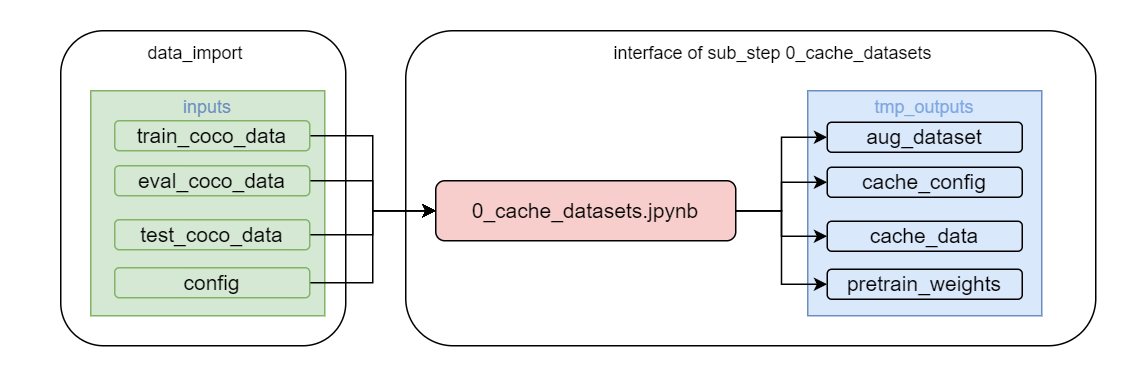

The diagram above was exported from draw.io. Its source (the exported page's mxGraphModel, read from the mxfile embedded in the PNG):
<mxGraphModel dx="2261" dy="844" grid="1" gridSize="10" guides="1" tooltips="1" connect="1" arrows="1" fold="1" page="1" pageScale="1" pageWidth="827" pageHeight="1169" math="0" shadow="0">
  <root>
    <mxCell id="0" />
    <mxCell id="1" parent="0" />
    <mxCell id="6j8LQf3S65nzEfAfpp4a-37" value="" style="rounded=1;whiteSpace=wrap;html=1;strokeColor=none;" parent="1" vertex="1">
      <mxGeometry x="-280" y="110" width="760" height="250" as="geometry" />
    </mxCell>
    <mxCell id="1oPznNRnslaS8ULLVM0Y-33" value="" style="rounded=1;whiteSpace=wrap;html=1;" parent="1" vertex="1">
      <mxGeometry x="-240" y="130" width="190" height="210" as="geometry" />
    </mxCell>
    <mxCell id="6j8LQf3S65nzEfAfpp4a-13" value="" style="rounded=1;whiteSpace=wrap;html=1;" parent="1" vertex="1">
      <mxGeometry x="-10" y="130" width="460" height="210" as="geometry" />
    </mxCell>
    <mxCell id="6j8LQf3S65nzEfAfpp4a-14" value="interface of sub_step&amp;nbsp;0_cache_datasets" style="text;html=1;strokeColor=none;fillColor=none;align=center;verticalAlign=middle;whiteSpace=wrap;rounded=0;" parent="1" vertex="1">
      <mxGeometry x="120" y="130" width="230" height="30" as="geometry" />
    </mxCell>
    <mxCell id="6j8LQf3S65nzEfAfpp4a-31" value="&lt;font style=&quot;font-size: 14px;&quot;&gt;0_cache_datasets.jpynb&lt;/font&gt;" style="rounded=1;whiteSpace=wrap;html=1;fillColor=#f8cecc;strokeColor=#000000;strokeWidth=1;" parent="1" vertex="1">
      <mxGeometry x="10" y="230" width="200" height="40" as="geometry" />
    </mxCell>
    <mxCell id="6j8LQf3S65nzEfAfpp4a-32" value="&lt;font style=&quot;font-size: 12px;&quot;&gt;&lt;font color=&quot;#7ea6e0&quot;&gt;&lt;font style=&quot;font-size: 12px;&quot;&gt;tmp_outputs&lt;/font&gt;&lt;br&gt;&lt;br&gt;&lt;br&gt;&lt;br&gt;&lt;br&gt;&lt;br&gt;&lt;br&gt;&lt;br&gt;&lt;br&gt;&lt;/font&gt;&lt;br&gt;&lt;/font&gt;" style="rounded=0;whiteSpace=wrap;html=1;fillColor=#dae8fc;strokeColor=#6c8ebf;" parent="1" vertex="1">
      <mxGeometry x="258" y="170" width="156" height="150" as="geometry" />
    </mxCell>
    <mxCell id="1oPznNRnslaS8ULLVM0Y-1" value="&lt;font style=&quot;font-size: 12px;&quot;&gt;&lt;font color=&quot;#6c8ebf&quot;&gt;&lt;font style=&quot;font-size: 12px;&quot;&gt;inputs&lt;/font&gt;&lt;br&gt;&lt;br&gt;&lt;br&gt;&lt;br&gt;&lt;br&gt;&lt;br&gt;&lt;br&gt;&lt;br&gt;&lt;br&gt;&lt;/font&gt;&lt;br&gt;&lt;/font&gt;" style="rounded=0;whiteSpace=wrap;html=1;fillColor=#d5e8d4;strokeColor=#82b366;" parent="1" vertex="1">
      <mxGeometry x="-220" y="170" width="156" height="150" as="geometry" />
    </mxCell>
    <mxCell id="1oPznNRnslaS8ULLVM0Y-6" style="edgeStyle=orthogonalEdgeStyle;rounded=0;orthogonalLoop=1;jettySize=auto;html=1;entryX=0;entryY=0.5;entryDx=0;entryDy=0;" parent="1" source="1oPznNRnslaS8ULLVM0Y-2" target="6j8LQf3S65nzEfAfpp4a-31" edge="1">
      <mxGeometry relative="1" as="geometry" />
    </mxCell>
    <mxCell id="1oPznNRnslaS8ULLVM0Y-2" value="&lt;font style=&quot;font-size: 14px;&quot;&gt;train_coco_data&lt;/font&gt;" style="rounded=1;whiteSpace=wrap;html=1;fillColor=#d5e8d4;strokeColor=#82b366;strokeWidth=1;" parent="1" vertex="1">
      <mxGeometry x="-204" y="190" width="130" height="20" as="geometry" />
    </mxCell>
    <mxCell id="1oPznNRnslaS8ULLVM0Y-10" style="edgeStyle=orthogonalEdgeStyle;rounded=0;orthogonalLoop=1;jettySize=auto;html=1;entryX=0;entryY=0.5;entryDx=0;entryDy=0;" parent="1" source="1oPznNRnslaS8ULLVM0Y-3" target="6j8LQf3S65nzEfAfpp4a-31" edge="1">
      <mxGeometry relative="1" as="geometry" />
    </mxCell>
    <mxCell id="1oPznNRnslaS8ULLVM0Y-3" value="&lt;font style=&quot;font-size: 14px;&quot;&gt;config&lt;/font&gt;" style="rounded=1;whiteSpace=wrap;html=1;fillColor=#d5e8d4;strokeColor=#82b366;strokeWidth=1;" parent="1" vertex="1">
      <mxGeometry x="-204" y="288" width="130" height="20" as="geometry" />
    </mxCell>
    <mxCell id="1oPznNRnslaS8ULLVM0Y-7" style="edgeStyle=orthogonalEdgeStyle;rounded=0;orthogonalLoop=1;jettySize=auto;html=1;entryX=0;entryY=0.5;entryDx=0;entryDy=0;" parent="1" source="1oPznNRnslaS8ULLVM0Y-4" target="6j8LQf3S65nzEfAfpp4a-31" edge="1">
      <mxGeometry relative="1" as="geometry" />
    </mxCell>
    <mxCell id="1oPznNRnslaS8ULLVM0Y-4" value="&lt;font style=&quot;font-size: 14px;&quot;&gt;eval_coco_data&lt;/font&gt;" style="rounded=1;whiteSpace=wrap;html=1;fillColor=#d5e8d4;strokeColor=#82b366;strokeWidth=1;" parent="1" vertex="1">
      <mxGeometry x="-204" y="220" width="130" height="20" as="geometry" />
    </mxCell>
    <mxCell id="1oPznNRnslaS8ULLVM0Y-9" value="" style="edgeStyle=orthogonalEdgeStyle;rounded=0;orthogonalLoop=1;jettySize=auto;html=1;entryX=0;entryY=0.5;entryDx=0;entryDy=0;" parent="1" source="1oPznNRnslaS8ULLVM0Y-5" target="6j8LQf3S65nzEfAfpp4a-31" edge="1">
      <mxGeometry relative="1" as="geometry" />
    </mxCell>
    <mxCell id="1oPznNRnslaS8ULLVM0Y-5" value="&lt;font style=&quot;font-size: 14px;&quot;&gt;test_coco_data&lt;/font&gt;" style="rounded=1;whiteSpace=wrap;html=1;fillColor=#d5e8d4;strokeColor=#82b366;strokeWidth=1;" parent="1" vertex="1">
      <mxGeometry x="-204" y="256" width="130" height="20" as="geometry" />
    </mxCell>
    <mxCell id="1oPznNRnslaS8ULLVM0Y-11" value="&lt;font style=&quot;font-size: 14px;&quot;&gt;aug_dataset&lt;/font&gt;" style="rounded=1;whiteSpace=wrap;html=1;fillColor=#dae8fc;strokeColor=#000000;strokeWidth=1;" parent="1" vertex="1">
      <mxGeometry x="271" y="191" width="130" height="20" as="geometry" />
    </mxCell>
    <mxCell id="1oPznNRnslaS8ULLVM0Y-12" value="&lt;font style=&quot;font-size: 14px;&quot;&gt;pretrain_weights&lt;/font&gt;" style="rounded=1;whiteSpace=wrap;html=1;fillColor=#dae8fc;strokeColor=#000000;strokeWidth=1;" parent="1" vertex="1">
      <mxGeometry x="271" y="289" width="130" height="20" as="geometry" />
    </mxCell>
    <mxCell id="1oPznNRnslaS8ULLVM0Y-13" value="&lt;font style=&quot;font-size: 14px;&quot;&gt;cache_config&lt;/font&gt;" style="rounded=1;whiteSpace=wrap;html=1;fillColor=#dae8fc;strokeColor=#000000;strokeWidth=1;" parent="1" vertex="1">
      <mxGeometry x="271" y="221" width="130" height="20" as="geometry" />
    </mxCell>
    <mxCell id="1oPznNRnslaS8ULLVM0Y-14" value="&lt;font style=&quot;font-size: 14px;&quot;&gt;cache_data&lt;/font&gt;" style="rounded=1;whiteSpace=wrap;html=1;fillColor=#dae8fc;strokeColor=#000000;strokeWidth=1;" parent="1" vertex="1">
      <mxGeometry x="271" y="257" width="130" height="20" as="geometry" />
    </mxCell>
    <mxCell id="1oPznNRnslaS8ULLVM0Y-16" style="edgeStyle=orthogonalEdgeStyle;rounded=0;orthogonalLoop=1;jettySize=auto;html=1;entryX=0;entryY=0.5;entryDx=0;entryDy=0;" parent="1" source="6j8LQf3S65nzEfAfpp4a-31" target="1oPznNRnslaS8ULLVM0Y-11" edge="1">
      <mxGeometry relative="1" as="geometry" />
    </mxCell>
    <mxCell id="1oPznNRnslaS8ULLVM0Y-17" style="edgeStyle=orthogonalEdgeStyle;rounded=0;orthogonalLoop=1;jettySize=auto;html=1;entryX=0;entryY=0.5;entryDx=0;entryDy=0;" parent="1" source="6j8LQf3S65nzEfAfpp4a-31" target="1oPznNRnslaS8ULLVM0Y-13" edge="1">
      <mxGeometry relative="1" as="geometry" />
    </mxCell>
    <mxCell id="1oPznNRnslaS8ULLVM0Y-18" style="edgeStyle=orthogonalEdgeStyle;rounded=0;orthogonalLoop=1;jettySize=auto;html=1;entryX=0;entryY=0.5;entryDx=0;entryDy=0;" parent="1" source="6j8LQf3S65nzEfAfpp4a-31" target="1oPznNRnslaS8ULLVM0Y-14" edge="1">
      <mxGeometry relative="1" as="geometry" />
    </mxCell>
    <mxCell id="1oPznNRnslaS8ULLVM0Y-19" style="edgeStyle=orthogonalEdgeStyle;rounded=0;orthogonalLoop=1;jettySize=auto;html=1;entryX=0;entryY=0.5;entryDx=0;entryDy=0;" parent="1" source="6j8LQf3S65nzEfAfpp4a-31" target="1oPznNRnslaS8ULLVM0Y-12" edge="1">
      <mxGeometry relative="1" as="geometry" />
    </mxCell>
    <mxCell id="1oPznNRnslaS8ULLVM0Y-34" value="data_import" style="text;html=1;strokeColor=none;fillColor=none;align=center;verticalAlign=middle;whiteSpace=wrap;rounded=0;" parent="1" vertex="1">
      <mxGeometry x="-180" y="130" width="60" height="30" as="geometry" />
    </mxCell>
  </root>
</mxGraphModel>